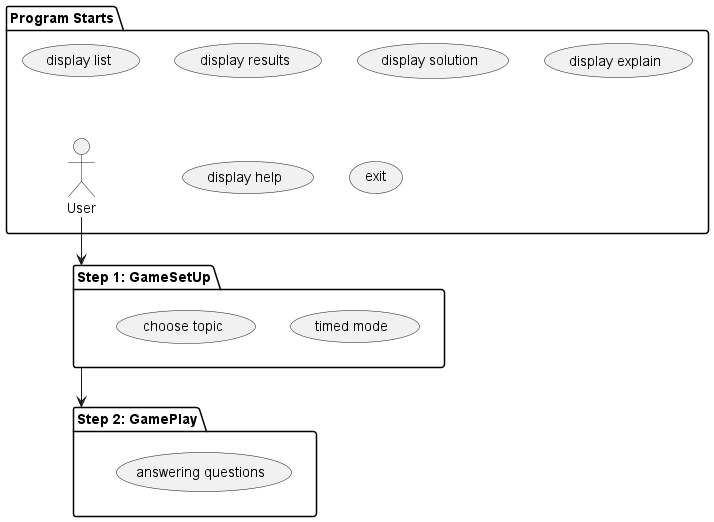

The diagram above was rendered by PlantUML. Its source (embedded in the PNG):
@startuml

left to right direction
top to bottom direction

package "Program Starts" as AnyUserCommands {
    actor User
    (display results)
    (display solution)
    (display explain)
    (display help)
    (display list) -[hidden]- User
    (exit)
}

package "Step 1: GameSetUp" as SetUp {
    (timed mode)
    (choose topic)
}
package "Step 2: GamePlay" as GamePlay {
    (answering questions)
}

User --> SetUp
SetUp --> GamePlay

@enduml